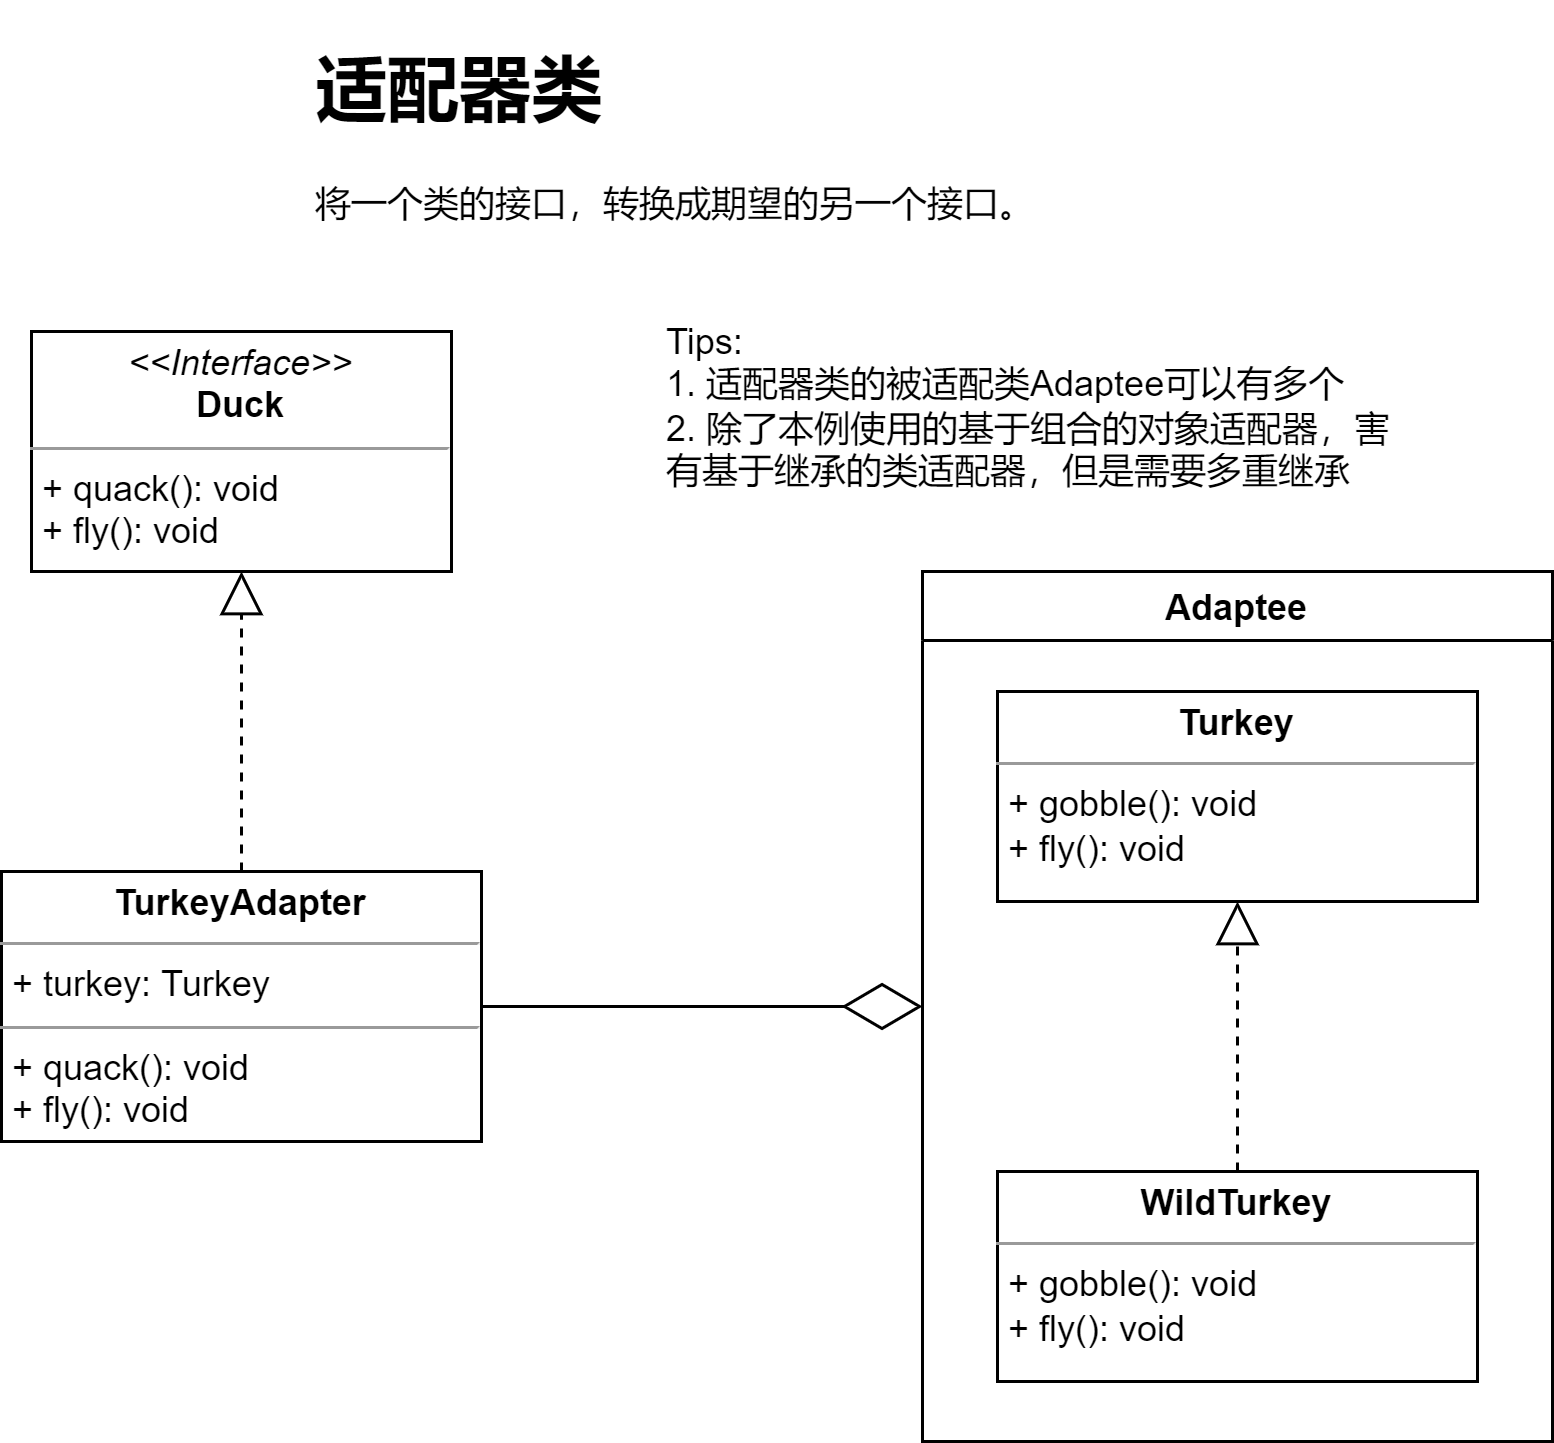

The diagram above was exported from draw.io. Its source (the exported page's mxGraphModel, read from the mxfile embedded in the PNG):
<mxGraphModel dx="1673" dy="887" grid="1" gridSize="10" guides="1" tooltips="1" connect="1" arrows="1" fold="1" page="1" pageScale="1" pageWidth="827" pageHeight="1169" math="0" shadow="0">
  <root>
    <mxCell id="0" />
    <mxCell id="1" parent="0" />
    <mxCell id="D15FyGhYtgljyOwfEcJC-1" value="&lt;p style=&quot;margin: 0px ; margin-top: 4px ; text-align: center&quot;&gt;&lt;i&gt;&amp;lt;&amp;lt;Interface&amp;gt;&amp;gt;&lt;/i&gt;&lt;br&gt;&lt;b&gt;Duck&lt;/b&gt;&lt;/p&gt;&lt;hr size=&quot;1&quot;&gt;&lt;p style=&quot;margin: 0px ; margin-left: 4px&quot;&gt;+ quack(): void&lt;br&gt;+ fly(): void&lt;/p&gt;" style="verticalAlign=top;align=left;overflow=fill;fontSize=12;fontFamily=Helvetica;html=1;" vertex="1" parent="1">
      <mxGeometry x="150" y="310" width="140" height="80" as="geometry" />
    </mxCell>
    <mxCell id="D15FyGhYtgljyOwfEcJC-3" value="&lt;p style=&quot;margin: 0px ; margin-top: 4px ; text-align: center&quot;&gt;&lt;b&gt;TurkeyAdapter&lt;/b&gt;&lt;/p&gt;&lt;hr size=&quot;1&quot;&gt;&lt;p style=&quot;margin: 0px ; margin-left: 4px&quot;&gt;+ turkey: Turkey&lt;/p&gt;&lt;hr size=&quot;1&quot;&gt;&lt;p style=&quot;margin: 0px ; margin-left: 4px&quot;&gt;+ quack(): void&lt;/p&gt;&lt;p style=&quot;margin: 0px ; margin-left: 4px&quot;&gt;+ fly(): void&lt;/p&gt;" style="verticalAlign=top;align=left;overflow=fill;fontSize=12;fontFamily=Helvetica;html=1;" vertex="1" parent="1">
      <mxGeometry x="140" y="490" width="160" height="90" as="geometry" />
    </mxCell>
    <mxCell id="D15FyGhYtgljyOwfEcJC-6" value="" style="endArrow=block;dashed=1;endFill=0;endSize=12;html=1;rounded=0;entryX=0.5;entryY=1;entryDx=0;entryDy=0;" edge="1" parent="1" source="D15FyGhYtgljyOwfEcJC-3" target="D15FyGhYtgljyOwfEcJC-1">
      <mxGeometry width="160" relative="1" as="geometry">
        <mxPoint x="160" y="380" as="sourcePoint" />
        <mxPoint x="320" y="380" as="targetPoint" />
      </mxGeometry>
    </mxCell>
    <mxCell id="D15FyGhYtgljyOwfEcJC-8" value="Adaptee" style="swimlane;" vertex="1" parent="1">
      <mxGeometry x="447" y="390" width="210" height="290" as="geometry" />
    </mxCell>
    <mxCell id="D15FyGhYtgljyOwfEcJC-4" value="&lt;p style=&quot;margin: 0px ; margin-top: 4px ; text-align: center&quot;&gt;&lt;b&gt;Turkey&lt;/b&gt;&lt;/p&gt;&lt;hr size=&quot;1&quot;&gt;&lt;p style=&quot;margin: 0px ; margin-left: 4px&quot;&gt;+ gobble(): void&lt;/p&gt;&lt;p style=&quot;margin: 0px ; margin-left: 4px&quot;&gt;+ fly(): void&lt;/p&gt;" style="verticalAlign=top;align=left;overflow=fill;fontSize=12;fontFamily=Helvetica;html=1;" vertex="1" parent="D15FyGhYtgljyOwfEcJC-8">
      <mxGeometry x="25" y="40" width="160" height="70" as="geometry" />
    </mxCell>
    <mxCell id="D15FyGhYtgljyOwfEcJC-9" value="&lt;p style=&quot;margin: 0px ; margin-top: 4px ; text-align: center&quot;&gt;&lt;b&gt;WildTurkey&lt;/b&gt;&lt;/p&gt;&lt;hr size=&quot;1&quot;&gt;&lt;p style=&quot;margin: 0px ; margin-left: 4px&quot;&gt;+ gobble(): void&lt;/p&gt;&lt;p style=&quot;margin: 0px ; margin-left: 4px&quot;&gt;+ fly(): void&lt;/p&gt;" style="verticalAlign=top;align=left;overflow=fill;fontSize=12;fontFamily=Helvetica;html=1;" vertex="1" parent="D15FyGhYtgljyOwfEcJC-8">
      <mxGeometry x="25" y="200" width="160" height="70" as="geometry" />
    </mxCell>
    <mxCell id="D15FyGhYtgljyOwfEcJC-11" value="" style="endArrow=block;dashed=1;endFill=0;endSize=12;html=1;rounded=0;entryX=0.5;entryY=1;entryDx=0;entryDy=0;" edge="1" parent="D15FyGhYtgljyOwfEcJC-8" source="D15FyGhYtgljyOwfEcJC-9" target="D15FyGhYtgljyOwfEcJC-4">
      <mxGeometry width="160" relative="1" as="geometry">
        <mxPoint x="-260" y="220" as="sourcePoint" />
        <mxPoint x="-100" y="220" as="targetPoint" />
      </mxGeometry>
    </mxCell>
    <mxCell id="D15FyGhYtgljyOwfEcJC-13" value="" style="endArrow=diamondThin;endFill=0;endSize=24;html=1;rounded=0;entryX=0;entryY=0.5;entryDx=0;entryDy=0;exitX=1;exitY=0.5;exitDx=0;exitDy=0;" edge="1" parent="1" source="D15FyGhYtgljyOwfEcJC-3" target="D15FyGhYtgljyOwfEcJC-8">
      <mxGeometry width="160" relative="1" as="geometry">
        <mxPoint x="220" y="560" as="sourcePoint" />
        <mxPoint x="380" y="560" as="targetPoint" />
      </mxGeometry>
    </mxCell>
    <mxCell id="D15FyGhYtgljyOwfEcJC-14" value="Tips:&lt;br&gt;1. 适配器类的被适配类Adaptee可以有多个&lt;br&gt;2. 除了本例使用的基于组合的对象适配器，害有基于继承的类适配器，但是需要多重继承" style="text;html=1;strokeColor=none;fillColor=none;align=left;verticalAlign=top;whiteSpace=wrap;rounded=0;" vertex="1" parent="1">
      <mxGeometry x="360" y="300" width="250" height="70" as="geometry" />
    </mxCell>
    <mxCell id="D15FyGhYtgljyOwfEcJC-15" value="&lt;h1&gt;适配器类&lt;/h1&gt;&lt;p&gt;将一个类的接口，转换成期望的另一个接口。&lt;/p&gt;" style="text;html=1;strokeColor=none;fillColor=none;spacing=5;spacingTop=-20;whiteSpace=wrap;overflow=hidden;rounded=0;" vertex="1" parent="1">
      <mxGeometry x="240" y="210" width="350" height="70" as="geometry" />
    </mxCell>
  </root>
</mxGraphModel>